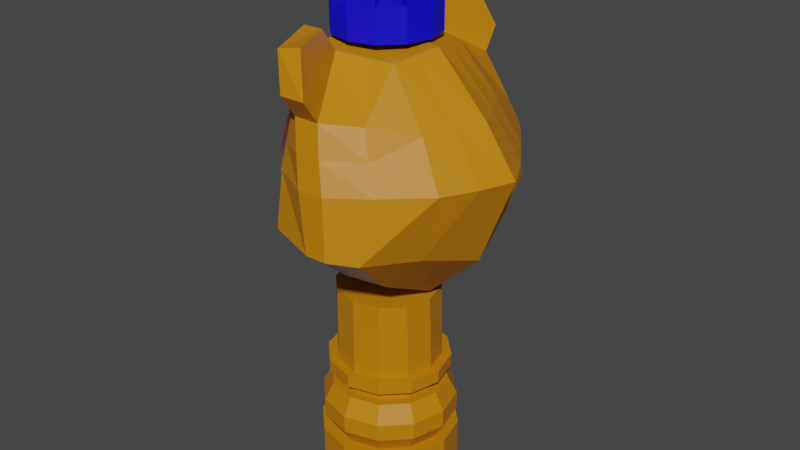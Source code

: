 # Source: QueenLioness.blend  (saved by Blender 2.83.19; exported with 4.5.12 LTS)
import bpy
from mathutils import Matrix  # noqa: F401  (used for matrix-valued properties, if any)

bpy.ops.wm.read_factory_settings(use_empty=True)
scene = bpy.context.scene
scene.name = 'Scene'

# ---- collections
col_collection = bpy.data.collections.new('Collection'); scene.collection.children.link(col_collection)

# ---- images (referenced by path relative to the original .blend; pixels are not part of the script)
import os
ASSET_DIR = os.environ.get("B2B_ASSET_DIR", "")  # directory of the original .blend (textures are referenced by path, not embedded)
HERE = os.path.dirname(os.path.abspath(__file__))  # packed textures are extracted next to this script under _unpacked/

def load_image(name, relpath, width, height, colorspace="sRGB"):
    """Load a texture the original file referenced (path relative to the .blend, or extracted next to this script)."""
    p = next((c for c in (os.path.join(HERE, relpath), os.path.join(ASSET_DIR, relpath)) if relpath and os.path.exists(c)), "")
    if p:
        img = bpy.data.images.load(p, check_existing=True)
        img.name = name
    else:  # same state as the original file: an image datablock whose file is absent (Cycles renders it pink)
        img = bpy.data.images.new(name, width, height)
        img.source = "FILE"
        img.filepath = "//" + (relpath or name)
    img.colorspace_settings.name = colorspace
    return img
img_olho2_png = load_image('olho2.png', 'olho2.png', 1024, 1024, 'sRGB')

# ---- materials (node trees are filled in below, after node groups)
mat_queenlionessskin = bpy.data.materials.new('QueenLionessSkin')
mat_queenlionessskin.use_transparent_shadow = False
mat_queenlionessmouth = bpy.data.materials.new('QueenLionessMouth')
mat_queenlionessmouth.use_transparent_shadow = False
mat_queenlionessequipment = bpy.data.materials.new('QueenLionessEquipment')
mat_queenlionessequipment.use_transparent_shadow = False
mat_queenlionesspreto = bpy.data.materials.new('QueenLionessPreto')
mat_queenlionesspreto.use_transparent_shadow = False
mat_olho2 = bpy.data.materials.new('olho2')
mat_olho2.surface_render_method = 'BLENDED'
mat_olho2.blend_method = 'BLEND'
mat_olho2.use_transparent_shadow = False

# ---- material node trees
mat_queenlionessskin.use_nodes = True; mat_queenlionessskin.node_tree.nodes.clear()
_N = mat_queenlionessskin.node_tree.nodes; _L = mat_queenlionessskin.node_tree.links
n0 = _N.new('ShaderNodeBsdfPrincipled'); n0.name = 'Principled BSDF'; n0.location = (10, 300)
n0.distribution = 'GGX'
n0.subsurface_method = 'BURLEY'
n0.inputs[0].default_value = (0.5596, 0.2026, 0.0, 1.0)
n0.inputs[3].default_value = 1.45
n0.inputs[27].default_value = (0.0, 0.0, 0.0, 1.0)
n0.inputs[28].default_value = 1.0
n1 = _N.new('ShaderNodeOutputMaterial'); n1.name = 'Material Output'; n1.location = (300, 300)
_L.new(n0.outputs[0], n1.inputs[0])
n1.is_active_output = True
mat_queenlionessmouth.use_nodes = True; mat_queenlionessmouth.node_tree.nodes.clear()
_N = mat_queenlionessmouth.node_tree.nodes; _L = mat_queenlionessmouth.node_tree.links
n0 = _N.new('ShaderNodeBsdfPrincipled'); n0.name = 'Principled BSDF'; n0.location = (10, 300)
n0.distribution = 'GGX'
n0.subsurface_method = 'BURLEY'
n0.inputs[0].default_value = (0.477, 0.477, 0.477, 1.0)
n0.inputs[3].default_value = 1.45
n0.inputs[27].default_value = (0.0, 0.0, 0.0, 1.0)
n0.inputs[28].default_value = 1.0
n1 = _N.new('ShaderNodeOutputMaterial'); n1.name = 'Material Output'; n1.location = (300, 300)
_L.new(n0.outputs[0], n1.inputs[0])
n1.is_active_output = True
mat_queenlionessequipment.use_nodes = True; mat_queenlionessequipment.node_tree.nodes.clear()
_N = mat_queenlionessequipment.node_tree.nodes; _L = mat_queenlionessequipment.node_tree.links
n0 = _N.new('ShaderNodeBsdfPrincipled'); n0.name = 'Principled BSDF'; n0.location = (10, 300)
n0.distribution = 'GGX'
n0.subsurface_method = 'BURLEY'
n0.inputs[0].default_value = (0.003321, 0.0, 0.8, 1.0)
n0.inputs[3].default_value = 1.45
n0.inputs[27].default_value = (0.0, 0.0, 0.0, 1.0)
n0.inputs[28].default_value = 1.0
n1 = _N.new('ShaderNodeOutputMaterial'); n1.name = 'Material Output'; n1.location = (300, 300)
_L.new(n0.outputs[0], n1.inputs[0])
n1.is_active_output = True
mat_queenlionesspreto.use_nodes = True; mat_queenlionesspreto.node_tree.nodes.clear()
_N = mat_queenlionesspreto.node_tree.nodes; _L = mat_queenlionesspreto.node_tree.links
n0 = _N.new('ShaderNodeBsdfPrincipled'); n0.name = 'Principled BSDF'; n0.location = (10, 300)
n0.distribution = 'GGX'
n0.subsurface_method = 'BURLEY'
n0.inputs[0].default_value = (0.03947, 0.03467, 0.05222, 1.0)
n0.inputs[3].default_value = 1.45
n0.inputs[27].default_value = (0.0, 0.0, 0.0, 1.0)
n0.inputs[28].default_value = 1.0
n1 = _N.new('ShaderNodeOutputMaterial'); n1.name = 'Material Output'; n1.location = (300, 300)
_L.new(n0.outputs[0], n1.inputs[0])
n1.is_active_output = True
mat_olho2.use_nodes = True; mat_olho2.node_tree.nodes.clear()
_N = mat_olho2.node_tree.nodes; _L = mat_olho2.node_tree.links
n0 = _N.new('ShaderNodeBsdfPrincipled'); n0.name = 'Principled BSDF'; n0.location = (69, 425)
n0.distribution = 'GGX'
n0.subsurface_method = 'BURLEY'
n0.inputs[3].default_value = 1.45
n0.inputs[27].default_value = (0.0, 0.0, 0.0, 1.0)
n0.inputs[28].default_value = 1.0
n1 = _N.new('ShaderNodeOutputMaterial'); n1.name = 'Material Output'; n1.location = (369, 425)
n2 = _N.new('ShaderNodeTexImage'); n2.name = 'Image Texture'; n2.location = (-484, 357)
n2.image = img_olho2_png
n2.extension = 'CLIP'
_L.new(n2.outputs[0], n0.inputs[0])
_L.new(n2.outputs[1], n0.inputs[4])
_L.new(n0.outputs[0], n1.inputs[0])
n1.is_active_output = True

# ---- world
world_world = bpy.data.worlds.new('World'); scene.world = world_world
world_world.use_nodes = True; world_world.node_tree.nodes.clear()
_N = world_world.node_tree.nodes; _L = world_world.node_tree.links
n0 = _N.new('ShaderNodeOutputWorld'); n0.name = 'World Output'; n0.location = (300, 300)
n1 = _N.new('ShaderNodeBackground'); n1.name = 'Background'; n1.location = (10, 300)
n1.inputs[0].default_value = (0.05088, 0.05088, 0.05088, 1.0)
_L.new(n1.outputs[0], n0.inputs[0])
n0.is_active_output = True
world_world.color = (0.05088, 0.05088, 0.05088)
world_world.use_sun_shadow = False
world_world.sun_shadow_jitter_overblur = 0.0

# ---- meshes
me_cube_002 = bpy.data.meshes.new('Cube.002')
me_cube_002.from_pydata([(-0.1806, 0.07952, 0.5996), (-0.2408, -0.05224, 0.614), (-0.2534, -0.04334, 0.6407), (-0.1935, 0.08539, 0.6468), (-0.2534, 0.05104, 0.6407), (-0.1938, -0.07749, 0.6462), (-0.2556, 0.04689, 0.6575), (-0.2147, 0.07049, 0.6829), (-0.2556, -0.03783, 0.6575), (-0.2147, -0.06373, 0.6827), (-0.2408, 0.05746, 0.6149), (-0.175, -0.07581, 0.588), (-0.07378, -0.1442, 0.5901), (0.1017, -0.09412, 0.9607), (-0.1019, -0.1091, 0.9198), (0.1134, -0.126, 0.5194), (-0.1014, 0.1102, 0.921), (0.1106, 0.1369, 0.5212), (-0.0708, 0.1541, 0.5919), (0.104, 0.09684, 0.9617), (-0.1419, 0.002338, 0.9298), (-0.1116, 0.003626, 0.5087), (0.1146, 0.003381, 0.4544), (0.1277, 0.003381, 0.9739), (-0.04609, 0.2598, 0.6508), (0.1186, 0.1993, 0.8747), (-0.03509, 0.2107, 0.8641), (0.1179, -0.1915, 0.8731), (0.1539, -0.2526, 0.6317), (-0.05249, -0.1937, 0.8884), (-0.04646, -0.2576, 0.6475), (0.1536, 0.2613, 0.6317), (0.1635, 0.2303, 0.7612), (-0.1138, -0.1498, 0.7608), (0.2455, -0.1416, 0.7576), (0.2224, 0.1482, 0.7594), (-0.1135, 0.1554, 0.7623), (0.3095, 0.003277, 0.7564), (-0.2089, 0.002553, 0.7974), (-0.04912, 0.2436, 0.7616), (-0.04997, -0.2353, 0.7596), (0.163, -0.2221, 0.7592), (-0.01543, 0.1227, 0.9696), (0.04345, -0.162, 0.5351), (-0.01301, -0.1213, 0.9683), (0.04635, 0.1738, 0.5374), (-0.0438, 0.003277, 0.9852), (-0.08006, 0.003277, 0.452), (0.1052, 0.3005, 0.6396), (0.05633, 0.2535, 0.887), (0.1052, -0.2902, 0.6396), (0.05657, -0.2457, 0.882), (0.09201, -0.2789, 0.7608), (0.09252, 0.2816, 0.7633), (-0.06028, 0.1227, 0.9696), (-0.01666, -0.162, 0.5468), (-0.05726, -0.1213, 0.9683), (-0.01299, 0.1738, 0.5491), (0.0589, 0.3005, 0.6396), (-0.0785, 0.003277, 0.9852), (-0.1072, 0.003277, 0.452), (0.001519, -0.2457, 0.882), (0.03417, -0.2789, 0.7608), (0.001164, 0.2535, 0.887), (0.05873, -0.2902, 0.6396), (0.03497, 0.2816, 0.7633), (-0.1952, 0.05824, 0.5731), (-0.1958, -0.05139, 0.5691), (0.1595, 0.003204, 0.006511), (0.1595, 0.003204, 0.09511), (0.139, -0.07334, 0.006511), (0.139, -0.07334, 0.09511), (0.08293, -0.1294, 0.006511), (0.08293, -0.1294, 0.09511), (0.00639, -0.1499, 0.006511), (0.00639, -0.1499, 0.09511), (-0.07015, -0.1294, 0.006511), (-0.07015, -0.1294, 0.09511), (-0.1262, -0.07334, 0.006511), (-0.1262, -0.07334, 0.09511), (-0.1467, 0.003204, 0.006511), (-0.1467, 0.003204, 0.09511), (-0.1262, 0.07975, 0.006511), (-0.1262, 0.07975, 0.09511), (-0.07015, 0.1358, 0.006511), (-0.07015, 0.1358, 0.09511), (0.00639, 0.1563, 0.006511), (0.00639, 0.1563, 0.09511), (0.08293, 0.1358, 0.006511), (0.08293, 0.1358, 0.09511), (0.139, 0.07975, 0.006511), (0.139, 0.07975, 0.09511), (0.1162, -0.0602, 0.09511), (0.1332, 0.003204, 0.09511), (0.06979, -0.1066, 0.09511), (0.00639, -0.1236, 0.09511), (-0.05701, -0.1066, 0.09511), (-0.1034, -0.0602, 0.09511), (-0.1204, 0.003204, 0.09511), (-0.1034, 0.06661, 0.09511), (-0.05701, 0.113, 0.09511), (0.00639, 0.13, 0.09511), (0.06979, 0.113, 0.09511), (0.1162, 0.06661, 0.09511), (0.1355, -0.07136, 0.1332), (0.1555, 0.003204, 0.1332), (0.08096, -0.1259, 0.1332), (0.00639, -0.1459, 0.1332), (-0.06818, -0.1259, 0.1332), (-0.1228, -0.07136, 0.1332), (-0.1427, 0.003204, 0.1332), (-0.1228, 0.07777, 0.1332), (-0.06818, 0.1324, 0.1332), (0.00639, 0.1523, 0.1332), (0.08096, 0.1324, 0.1332), (0.1355, 0.07777, 0.1332), (0.1355, -0.07136, 0.1713), (0.1555, 0.003204, 0.1713), (0.08096, -0.1259, 0.1713), (0.00639, -0.1459, 0.1713), (-0.06818, -0.1259, 0.1713), (-0.1228, -0.07136, 0.1713), (-0.1427, 0.003204, 0.1713), (-0.1228, 0.07777, 0.1713), (-0.06818, 0.1324, 0.1713), (0.00639, 0.1523, 0.1713), (0.08096, 0.1324, 0.1713), (0.1355, 0.07777, 0.1713), (0.1172, -0.06078, 0.2111), (0.1344, 0.003204, 0.2111), (0.07037, -0.1076, 0.2111), (0.00639, -0.1248, 0.2111), (-0.05759, -0.1076, 0.2111), (-0.1044, -0.06078, 0.2111), (-0.1216, 0.003204, 0.2111), (-0.1044, 0.06718, 0.2111), (-0.05759, 0.114, 0.2111), (0.00639, 0.1312, 0.2111), (0.07037, 0.114, 0.2111), (0.1172, 0.06718, 0.2111), (0.09951, -0.05056, 0.2111), (0.1139, 0.003204, 0.2111), (0.06015, -0.08992, 0.2111), (0.00639, -0.1043, 0.2111), (-0.04737, -0.08992, 0.2111), (-0.08673, -0.05056, 0.2111), (-0.1011, 0.003204, 0.2111), (-0.08673, 0.05697, 0.2111), (-0.04737, 0.09632, 0.2111), (0.00639, 0.1107, 0.2111), (0.06015, 0.09632, 0.2111), (0.09951, 0.05697, 0.2111), (0.09951, -0.05056, 0.2278), (0.1139, 0.003204, 0.2278), (0.06015, -0.08992, 0.2278), (0.00639, -0.1043, 0.2278), (-0.04737, -0.08992, 0.2278), (-0.08673, -0.05056, 0.2278), (-0.1011, 0.003204, 0.2278), (-0.08673, 0.05697, 0.2278), (-0.04737, 0.09632, 0.2278), (0.00639, 0.1107, 0.2278), (0.06015, 0.09632, 0.2278), (0.09951, 0.05697, 0.2278), (0.1233, -0.06427, 0.2418), (0.1413, 0.003204, 0.2418), (0.07386, -0.1137, 0.2418), (0.00639, -0.1317, 0.2418), (-0.06108, -0.1137, 0.2418), (-0.1105, -0.06427, 0.2418), (-0.1286, 0.003204, 0.2418), (-0.1105, 0.07068, 0.2418), (-0.06108, 0.1201, 0.2418), (0.00639, 0.1381, 0.2418), (0.07386, 0.1201, 0.2418), (0.1233, 0.07068, 0.2418), (0.1233, -0.06427, 0.2695), (0.1413, 0.003204, 0.2695), (0.07386, -0.1137, 0.2695), (0.00639, -0.1317, 0.2695), (-0.06108, -0.1137, 0.2695), (-0.1105, -0.06427, 0.2695), (-0.1286, 0.003204, 0.2695), (-0.1105, 0.07068, 0.2695), (-0.06108, 0.1201, 0.2695), (0.00639, 0.1381, 0.2695), (0.07386, 0.1201, 0.2695), (0.1233, 0.07068, 0.2695), (0.1056, -0.05406, 0.2695), (0.1209, 0.003204, 0.2695), (0.06366, -0.09598, 0.2695), (0.00639, -0.1113, 0.2695), (-0.05087, -0.09598, 0.2695), (-0.0928, -0.05406, 0.2695), (-0.1081, 0.003204, 0.2695), (-0.0928, 0.06047, 0.2695), (-0.05087, 0.1024, 0.2695), (0.00639, 0.1177, 0.2695), (0.06366, 0.1024, 0.2695), (0.1056, 0.06047, 0.2695), (0.1056, -0.0591, 0.4404), (0.1209, -0.00417, 0.4404), (0.06366, -0.09736, 0.4404), (0.00639, -0.1113, 0.4404), (-0.05087, -0.09598, 0.4404), (-0.0928, -0.05406, 0.4404), (-0.1081, 0.003204, 0.4404), (-0.0928, 0.06047, 0.4404), (-0.05087, 0.1024, 0.4404), (0.00639, 0.1177, 0.4404), (0.06366, 0.101, 0.4404), (0.1056, 0.05543, 0.4404), (-0.2186, 0.3174, 0.2599), (-0.2186, 0.3174, 0.6027), (-0.2083, 0.3174, 0.2599), (-0.2083, 0.3174, 0.6027), (-0.2186, 0.2302, 0.2599), (-0.2186, 0.2302, 0.6027), (-0.2083, 0.2302, 0.2599), (-0.2083, 0.2302, 0.6027), (-0.1971, 0.2738, 0.2599), (-0.1971, 0.2738, 0.6426), (-0.2265, 0.2738, 0.2599), (-0.2265, 0.2738, 0.6426), (-0.1929, 0.3467, 0.2566), (-0.2385, 0.3467, 0.2566), (-0.1817, 0.2738, 0.2566), (-0.2385, 0.2008, 0.2566), (-0.1929, 0.2008, 0.2566), (-0.2464, 0.2738, 0.2566), (-0.1929, 0.3467, 0.1937), (-0.2385, 0.3467, 0.1937), (-0.1817, 0.2738, 0.1937), (-0.2385, 0.2008, 0.1937), (-0.1929, 0.2008, 0.1937), (-0.2464, 0.2738, 0.1937), (-0.2074, 0.2956, 0.1937), (-0.2225, 0.2956, 0.1937), (-0.1963, 0.2738, 0.1937), (-0.2225, 0.252, 0.1937), (-0.2074, 0.252, 0.1937), (-0.2304, 0.2738, 0.1937), (-0.2074, 0.2956, 0.08438), (-0.2225, 0.2956, 0.08438), (-0.1963, 0.2738, 0.08438), (-0.2225, 0.252, 0.08438), (-0.2074, 0.252, 0.08438), (-0.2304, 0.2738, 0.08438), (-0.1938, 0.3111, 0.08195), (-0.2361, 0.3111, 0.08195), (-0.1827, 0.2744, 0.08195), (-0.2361, 0.2377, 0.08195), (-0.1938, 0.2377, 0.08195), (-0.244, 0.2744, 0.08195), (-0.1938, 0.3111, 0.04188), (-0.2361, 0.3111, 0.04188), (-0.1827, 0.2744, 0.04188), (-0.2361, 0.2377, 0.04188), (-0.1938, 0.2377, 0.04188), (-0.244, 0.2744, 0.04188), (-0.2793, 0.004205, 0.6323), (-0.2561, 0.003659, 0.6956), (-0.2797, 0.00491, 0.6548), (-0.263, 0.002653, 0.6077), (-0.2054, 0.00245, 0.5526), (-0.08648, -0.1761, 0.6638), (-0.08423, 0.1872, 0.6647), (-0.1292, -0.1226, 0.6568), (-0.1097, -0.09844, 0.5898), (-0.135, 0.004215, 0.5216), (-0.1271, 0.1375, 0.6573), (-0.1067, 0.1103, 0.5924), (-0.2332, 0.003814, 0.7423), (-0.1639, 0.1109, 0.719), (-0.1642, -0.1027, 0.7177), (-0.129, -0.04728, 0.5489), (-0.1256, 0.06305, 0.555), (0.2345, 0.003319, 0.5674), (0.2015, -0.1321, 0.6123), (0.1996, 0.1413, 0.6137), (0.1416, 0.2148, 0.8191), (-0.09992, -0.13, 0.8391), (0.1886, -0.1179, 0.8516), (0.1782, 0.1225, 0.8531), (-0.1014, 0.1332, 0.8406), (0.2386, 0.003329, 0.8577), (-0.1828, 0.002447, 0.8621), (-0.05123, -0.2191, 0.8098), (0.1405, -0.2068, 0.8162), (0.07282, -0.2629, 0.8214), (0.07295, 0.2664, 0.8252), (0.01807, 0.2664, 0.8252), (0.01784, -0.2629, 0.8214), (-0.05099, 0.2271, 0.8129), (-0.2186, 0.3174, 0.2652), (-0.2083, 0.3174, 0.2652), (-0.2083, 0.2302, 0.2652), (-0.2186, 0.2302, 0.2652), (-0.2265, 0.2738, 0.2651), (-0.1971, 0.2738, 0.2651), (-0.05087, -0.09598, 0.3908), (-0.0928, -0.05406, 0.3908), (0.1056, 0.05795, 0.3908), (0.1209, -0.000483, 0.3908), (0.1056, -0.05658, 0.3908), (0.06366, -0.09667, 0.3908), (-0.05087, 0.1024, 0.3908), (0.00639, 0.1177, 0.3908), (-0.1081, 0.003204, 0.3908), (0.00639, -0.1113, 0.3908), (0.06366, 0.1017, 0.3908), (-0.0928, 0.06047, 0.3908), (-0.2711, 0.02671, 0.6356), (-0.2373, 0.0372, 0.692), (-0.2574, 0.03065, 0.6131), (-0.1227, 0.06132, 0.9245), (0.1126, 0.07012, 0.4878), (0.1159, 0.05011, 0.9678), (-0.09468, 0.07043, 0.537), (-0.1727, 0.07699, 0.7882), (0.2709, 0.07575, 0.7579), (-0.02961, 0.06297, 0.9774), (-0.01685, 0.08853, 0.4947), (-0.06939, 0.06297, 0.9774), (-0.0601, 0.08853, 0.5006), (-0.2685, 0.02706, 0.6557), (-0.2022, 0.03083, 0.5608), (-0.128, 0.03625, 0.5363), (-0.2037, 0.05529, 0.7364), (0.217, 0.07231, 0.5906), (-0.1505, 0.07105, 0.8544), (0.2084, 0.06293, 0.8554), (-0.2685, -0.01751, 0.6557), (-0.09655, -0.0608, 0.5356), (0.114, -0.0613, 0.4869), (-0.1217, -0.06056, 0.9239), (0.1147, -0.04537, 0.9673), (-0.1727, -0.07392, 0.7871), (0.2825, -0.06918, 0.757), (-0.02841, -0.059, 0.9767), (-0.0183, -0.07935, 0.4936), (-0.06788, -0.059, 0.9767), (-0.06193, -0.07935, 0.4994), (-0.2026, -0.02491, 0.5586), (-0.2711, -0.01848, 0.6356), (-0.2373, -0.02952, 0.6917), (-0.2574, -0.02533, 0.6128), (-0.2037, -0.04765, 0.7349), (-0.1301, -0.02371, 0.5327), (0.218, -0.06441, 0.5898), (-0.1498, -0.07007, 0.8537), (0.2136, -0.05727, 0.8546), (-0.06028, 0.1534, 1.018), (-0.01543, 0.1534, 1.018), (-0.03202, 0.2355, 1.036), (0.02436, 0.2479, 1.028), (0.05657, -0.2785, 0.9293), (0.01957, -0.2435, 1.011), (-0.02444, -0.2548, 1.003), (0.001519, -0.2785, 0.9293), (-0.03202, 0.1828, 0.9316), (-0.05726, -0.1541, 1.016), (-0.01301, -0.1541, 1.016), (-0.02444, -0.1908, 0.9201), (0.05633, 0.2842, 0.9357), (0.001164, 0.2842, 0.9357), (0.01957, -0.1795, 0.9279), (0.02436, 0.1952, 0.9238), (-0.1591, 0.09158, 0.8024), (-0.1517, 0.08749, 0.8308), (-0.1562, 0.1396, 0.7332), (-0.1616, 0.1298, 0.7332), (-0.1173, 0.1558, 0.8212), (-0.1203, 0.1577, 0.8092), (-0.1189, 0.107, 0.8956), (-0.1137, 0.1164, 0.8956), (-0.1116, 0.1491, 0.8487), (-0.1101, 0.1439, 0.8618), (-0.1093, 0.1394, 0.8713), (-0.109, 0.1349, 0.8796), (-0.1096, 0.1293, 0.8869), (-0.1108, 0.1242, 0.8914), (-0.1239, 0.1006, 0.8913), (-0.1282, 0.09639, 0.8854), (-0.1325, 0.09267, 0.8788), (-0.1355, 0.09111, 0.8725), (-0.1385, 0.08924, 0.8667), (-0.1419, 0.08842, 0.858), (-0.1446, 0.08747, 0.8518), (-0.163, 0.09699, 0.7821), (-0.1646, 0.1013, 0.7705), (-0.1655, 0.1056, 0.761), (-0.1658, 0.1116, 0.7503), (-0.1648, 0.119, 0.7411), (-0.1506, 0.1464, 0.7385), (-0.1457, 0.1511, 0.7453), (-0.1418, 0.1542, 0.7518), (-0.1372, 0.1568, 0.7611), (-0.1331, 0.1584, 0.7706), (-0.1297, 0.1591, 0.7795), (-0.1247, 0.1593, 0.7936), (-0.1143, 0.1527, 0.835), (-0.1207, -0.1534, 0.8024), (-0.1135, -0.149, 0.8308), (-0.161, -0.1271, 0.7332), (-0.1552, -0.1366, 0.7332), (-0.1559, -0.08527, 0.8212), (-0.159, -0.08701, 0.8092), (-0.1142, -0.1108, 0.8956), (-0.1198, -0.1017, 0.8956), (-0.1472, -0.0837, 0.8487), (-0.1419, -0.08488, 0.8618), (-0.1376, -0.08645, 0.8713), (-0.1336, -0.08837, 0.8796), (-0.129, -0.09166, 0.8869), (-0.1252, -0.09529, 0.8914), (-0.1112, -0.1183, 0.8913), (-0.1096, -0.1242, 0.8854), (-0.1085, -0.1298, 0.8788), (-0.1087, -0.1331, 0.8725), (-0.1085, -0.1367, 0.8667), (-0.1095, -0.14, 0.858), (-0.11, -0.1428, 0.8518), (-0.1274, -0.1541, 0.7821), (-0.1319, -0.1534, 0.7705), (-0.1361, -0.152, 0.761), (-0.1414, -0.1493, 0.7503), (-0.1474, -0.1448, 0.7411), (-0.1642, -0.1189, 0.7385), (-0.1659, -0.1123, 0.7453), (-0.1666, -0.1073, 0.7518), (-0.1666, -0.1021, 0.7611), (-0.1659, -0.09776, 0.7706), (-0.1648, -0.09445, 0.7795), (-0.1626, -0.09003, 0.7936), (-0.1517, -0.08428, 0.835), (-0.02481, -0.1952, 0.9277), (-0.004465, -0.2383, 0.8978), (-0.03175, 0.1879, 0.9395), (-0.0539, 0.1408, 0.9693), (-0.004465, -0.264, 0.9349), (-0.03175, 0.2292, 1.021), (-0.0539, 0.1649, 1.007), (-0.05054, -0.1665, 1.003), (-0.05054, -0.1408, 0.9655), (-0.005745, 0.2433, 0.9046), (-0.02481, -0.2454, 0.9928), (-0.005745, 0.2674, 0.9427), (-0.008743, -0.1902, 0.9314), (0.0116, -0.2332, 0.9015), (-0.01574, 0.1823, 0.9426), (-0.03789, 0.1351, 0.9724), (0.0116, -0.259, 0.9386), (-0.01574, 0.2236, 1.024), (-0.03789, 0.1592, 1.011), (-0.03447, -0.1614, 1.006), (-0.03447, -0.1357, 0.9692), (0.01026, 0.2377, 0.9076), (-0.008743, -0.2404, 0.9966), (0.01026, 0.2618, 0.9458), (0.04232, 0.07947, 1.053), (-3.26e-09, 0.09081, 1.053), (-3.213e-09, 0.1164, 0.9839), (-3.213e-09, 0.1164, 1.053), (0.05512, 0.1016, 0.9839), (0.05512, 0.1016, 1.053), (0.09547, 0.06129, 0.9839), (0.09547, 0.06129, 1.053), (0.1102, 0.00617, 0.9839), (0.1102, 0.00617, 1.053), (0.09547, -0.04895, 0.9839), (0.09547, -0.04895, 1.053), (0.05512, -0.0893, 0.9839), (0.05512, -0.0893, 1.053), (1.343e-08, -0.1041, 0.9839), (1.343e-08, -0.1041, 1.053), (-0.05512, -0.0893, 0.9839), (-0.05512, -0.0893, 1.053), (-0.09547, -0.04895, 0.9839), (-0.09547, -0.04895, 1.053), (-0.1102, 0.00617, 0.9839), (-0.1102, 0.00617, 1.053), (-0.09547, 0.06129, 0.9839), (-0.09547, 0.06129, 1.053), (-0.05512, 0.1016, 0.9839), (-0.05512, 0.1016, 1.053), (0.0733, 0.04849, 1.053), (0.08464, 0.00617, 1.053), (0.0733, -0.03615, 1.053), (0.04232, -0.06713, 1.053), (9.521e-09, -0.07847, 1.053), (-0.04232, -0.06713, 1.053), (-0.0733, -0.03615, 1.053), (-0.08464, 0.00617, 1.053), (-0.0733, 0.04849, 1.053), (-0.04232, 0.07947, 1.053), (0.08464, 0.00617, 1.118), (0.1102, 0.00617, 1.118), (0.09547, 0.06129, 1.118), (0.0733, 0.04849, 1.118), (-3.26e-09, 0.09081, 1.118), (-0.04232, 0.07947, 1.118), (0.04232, -0.06713, 1.118), (0.05512, -0.0893, 1.118), (-0.0733, 0.04849, 1.118), (-0.08464, 0.00617, 1.118), (0.05512, 0.1016, 1.118), (0.09547, -0.04895, 1.118), (0.0733, -0.03615, 1.118), (-0.04232, -0.06713, 1.118), (-0.05512, -0.0893, 1.118), (-0.0733, -0.03615, 1.118), (1.343e-08, -0.1041, 1.118), (9.521e-09, -0.07847, 1.118), (-0.1102, 0.00617, 1.118), (-0.09547, -0.04895, 1.118), (0.04232, 0.07947, 1.118), (-3.213e-09, 0.1164, 1.118), (-0.05512, 0.1016, 1.118), (-0.09547, 0.06129, 1.118)], [], [(342, 55, 12, 333), (58, 57, 18, 24), (61, 363, 29), (325, 313, 7, 6), (9, 8, 2, 5), (325, 6, 4, 312), (344, 346, 1, 2), (312, 314, 263, 260), (6, 7, 3, 4), (351, 336, 13, 282), (341, 59, 20, 335), (324, 60, 21, 318), (350, 335, 20, 286), (282, 13, 27, 288), (323, 54, 16, 315), (331, 317, 23, 285), (292, 61, 29, 287), (284, 16, 26, 293), (330, 315, 16, 284), (54, 360, 26, 16), (55, 64, 30, 12), (287, 29, 14, 281), (280, 25, 19, 283), (31, 279, 17), (30, 265, 12), (36, 266, 270, 273), (18, 266, 24), (64, 62, 40, 30), (316, 329, 277, 22), (15, 278, 28), (333, 12, 268, 275, 348), (334, 349, 278, 15), (58, 65, 53, 48), (50, 43, 15, 28), (291, 63, 49, 290), (322, 45, 17, 316), (48, 53, 32, 31), (321, 46, 23, 317), (339, 44, 13, 336), (290, 49, 25, 280), (293, 26, 63, 291), (24, 39, 65, 58), (50, 52, 62, 64), (43, 50, 64, 55), (289, 51, 61, 292), (321, 42, 54, 323), (322, 47, 60, 324), (339, 46, 59, 341), (48, 45, 57, 58), (340, 43, 55, 342), (44, 366, 27, 13), (45, 48, 31, 17), (49, 367, 25), (340, 47, 22, 334), (28, 41, 52, 50), (268, 267, 5, 11), (288, 27, 51, 289), (68, 69, 71, 70), (70, 71, 73, 72), (72, 73, 75, 74), (74, 75, 77, 76), (76, 77, 79, 78), (78, 79, 81, 80), (80, 81, 83, 82), (82, 83, 85, 84), (84, 85, 87, 86), (86, 87, 89, 88), (77, 75, 95, 96), (88, 89, 91, 90), (90, 91, 69, 68), (68, 70, 72, 74, 76, 78, 80, 82, 84, 86, 88, 90), (102, 101, 113, 114), (69, 91, 103, 93), (71, 69, 93, 92), (75, 73, 94, 95), (91, 89, 102, 103), (73, 71, 92, 94), (89, 87, 101, 102), (87, 85, 100, 101), (85, 83, 99, 100), (83, 81, 98, 99), (81, 79, 97, 98), (79, 77, 96, 97), (107, 106, 118, 119), (99, 98, 110, 111), (96, 95, 107, 108), (103, 102, 114, 115), (92, 93, 105, 104), (100, 99, 111, 112), (97, 96, 108, 109), (93, 103, 115, 105), (94, 92, 104, 106), (101, 100, 112, 113), (98, 97, 109, 110), (95, 94, 106, 107), (119, 118, 130, 131), (114, 113, 125, 126), (111, 110, 122, 123), (108, 107, 119, 120), (115, 114, 126, 127), (104, 105, 117, 116), (112, 111, 123, 124), (109, 108, 120, 121), (105, 115, 127, 117), (106, 104, 116, 118), (113, 112, 124, 125), (110, 109, 121, 122), (134, 133, 145, 146), (126, 125, 137, 138), (123, 122, 134, 135), (120, 119, 131, 132), (127, 126, 138, 139), (116, 117, 129, 128), (124, 123, 135, 136), (121, 120, 132, 133), (117, 127, 139, 129), (118, 116, 128, 130), (125, 124, 136, 137), (122, 121, 133, 134), (146, 145, 157, 158), (131, 130, 142, 143), (138, 137, 149, 150), (135, 134, 146, 147), (132, 131, 143, 144), (139, 138, 150, 151), (128, 129, 141, 140), (136, 135, 147, 148), (133, 132, 144, 145), (129, 139, 151, 141), (130, 128, 140, 142), (137, 136, 148, 149), (161, 160, 172, 173), (143, 142, 154, 155), (150, 149, 161, 162), (147, 146, 158, 159), (144, 143, 155, 156), (151, 150, 162, 163), (140, 141, 153, 152), (148, 147, 159, 160), (145, 144, 156, 157), (141, 151, 163, 153), (142, 140, 152, 154), (149, 148, 160, 161), (166, 164, 176, 178), (158, 157, 169, 170), (155, 154, 166, 167), (162, 161, 173, 174), (159, 158, 170, 171), (156, 155, 167, 168), (163, 162, 174, 175), (152, 153, 165, 164), (160, 159, 171, 172), (157, 156, 168, 169), (153, 163, 175, 165), (154, 152, 164, 166), (177, 187, 199, 189), (173, 172, 184, 185), (170, 169, 181, 182), (167, 166, 178, 179), (174, 173, 185, 186), (171, 170, 182, 183), (168, 167, 179, 180), (175, 174, 186, 187), (164, 165, 177, 176), (172, 171, 183, 184), (169, 168, 180, 181), (165, 175, 187, 177), (301, 300, 204, 205), (178, 176, 188, 190), (185, 184, 196, 197), (182, 181, 193, 194), (179, 178, 190, 191), (186, 185, 197, 198), (183, 182, 194, 195), (180, 179, 191, 192), (187, 186, 198, 199), (176, 177, 189, 188), (184, 183, 195, 196), (181, 180, 192, 193), (200, 201, 211, 210, 209, 208, 207, 206, 205, 204, 203, 202), (303, 302, 211, 201), (305, 304, 200, 202), (307, 306, 208, 209), (308, 301, 205, 206), (309, 305, 202, 203), (310, 307, 209, 210), (311, 308, 206, 207), (300, 309, 203, 204), (302, 310, 210, 211), (304, 303, 201, 200), (306, 311, 207, 208), (294, 213, 215, 295), (299, 221, 219, 296), (296, 219, 217, 297), (298, 223, 213, 294), (212, 214, 224, 225), (221, 215, 213, 223), (219, 221, 223, 217), (214, 220, 226, 224), (297, 217, 223, 298), (295, 215, 221, 299), (228, 227, 233, 234), (226, 228, 234, 232), (218, 216, 227, 228), (222, 212, 225, 229), (220, 218, 228, 226), (216, 222, 229, 227), (233, 235, 241, 239), (235, 231, 237, 241), (225, 224, 230, 231), (229, 225, 231, 235), (227, 229, 235, 233), (224, 226, 232, 230), (240, 239, 245, 246), (238, 240, 246, 244), (230, 232, 238, 236), (232, 234, 240, 238), (234, 233, 239, 240), (231, 230, 236, 237), (242, 244, 250, 248), (245, 247, 253, 251), (237, 236, 242, 243), (241, 237, 243, 247), (239, 241, 247, 245), (236, 238, 244, 242), (249, 248, 254, 255), (252, 251, 257, 258), (244, 246, 252, 250), (246, 245, 251, 252), (243, 242, 248, 249), (247, 243, 249, 253), (256, 258, 257, 259), (254, 256, 259, 255), (253, 249, 255, 259), (251, 253, 259, 257), (248, 250, 256, 254), (250, 252, 258, 256), (271, 0, 3, 270), (3, 0, 10, 4), (67, 11, 1), (332, 262, 260, 344), (332, 345, 261, 262), (265, 30, 40, 33), (318, 21, 269, 327), (24, 266, 36, 39), (265, 33, 274, 267), (5, 267, 274, 9), (3, 7, 273, 270), (345, 347, 272, 261), (313, 328, 273, 7), (337, 38, 272, 347), (12, 265, 267, 268), (266, 18, 271, 270), (319, 36, 273, 328), (2, 1, 11, 5), (11, 67, 275, 268), (348, 343, 264, 269), (0, 271, 276, 66), (326, 327, 269, 264), (314, 10, 66, 326), (343, 67, 1, 346), (0, 66, 10), (349, 277, 37, 338), (28, 278, 34, 41), (329, 279, 35, 320), (279, 31, 32, 35), (41, 288, 289, 52), (52, 289, 292, 62), (39, 293, 291, 65), (53, 290, 280, 32), (65, 291, 290, 53), (32, 280, 283, 35), (40, 287, 281, 33), (319, 330, 284, 36), (36, 284, 293, 39), (62, 292, 287, 40), (320, 331, 285, 37), (34, 282, 288, 41), (337, 350, 286, 38), (338, 351, 282, 34), (214, 295, 299, 220), (216, 297, 298, 222), (222, 298, 294, 212), (218, 296, 297, 216), (220, 299, 296, 218), (212, 294, 295, 214), (196, 195, 311, 306), (188, 189, 303, 304), (199, 198, 310, 302), (192, 191, 309, 300), (195, 194, 308, 311), (198, 197, 307, 310), (191, 190, 305, 309), (194, 193, 301, 308), (197, 196, 306, 307), (190, 188, 304, 305), (189, 199, 302, 303), (193, 192, 300, 301), (42, 367, 355, 353), (35, 283, 331, 320), (38, 286, 330, 319), (277, 329, 320, 37), (263, 314, 326, 264), (66, 276, 327, 326), (38, 319, 328, 272), (261, 272, 328, 313), (18, 318, 327, 276, 271), (45, 322, 324, 57), (46, 321, 323, 59), (42, 321, 317, 19), (47, 322, 316, 22), (17, 279, 329, 316), (286, 20, 315, 330), (283, 19, 317, 331), (59, 323, 315, 20), (57, 324, 318, 18), (4, 10, 314, 312), (262, 325, 312, 260), (262, 261, 313, 325), (37, 285, 351, 338), (33, 281, 350, 337), (278, 349, 338, 34), (264, 343, 346, 263), (275, 67, 343, 348), (33, 337, 347, 274), (9, 274, 347, 345), (8, 9, 345, 332), (8, 332, 344, 2), (43, 340, 334, 15), (47, 340, 342, 60), (44, 339, 341, 56), (46, 339, 336, 23), (22, 277, 349, 334), (21, 333, 348, 269), (281, 14, 335, 350), (56, 341, 335, 14), (285, 23, 336, 351), (260, 263, 346, 344), (60, 342, 333, 21), (44, 56, 361, 362), (353, 355, 354, 352), (367, 49, 364, 355), (352, 354, 441, 442), (49, 63, 365, 364), (363, 61, 437, 436), (366, 44, 362, 357), (364, 365, 354, 355), (61, 51, 356, 359), (54, 352, 442, 439), (356, 357, 358, 359), (26, 360, 63), (362, 361, 358, 357), (51, 366, 357, 356), (365, 63, 445, 447), (54, 42, 353, 352), (29, 363, 56, 14), (27, 366, 51), (25, 367, 42, 19), (373, 400, 399, 398, 397, 396, 395, 394, 370, 371, 393, 392, 391, 390, 389, 368, 369, 388, 387, 386, 385, 384, 383, 382, 374, 375, 381, 380, 379, 378, 377, 376, 401, 372), (407, 434, 433, 432, 431, 430, 429, 428, 404, 405, 427, 426, 425, 424, 423, 402, 403, 422, 421, 420, 419, 418, 417, 416, 408, 409, 415, 414, 413, 412, 411, 410, 435, 406), (436, 437, 449, 448), (440, 446, 458, 452), (442, 441, 453, 454), (447, 445, 457, 459), (360, 54, 439, 438), (354, 365, 447, 441), (361, 56, 444, 443), (61, 359, 440, 437), (56, 363, 436, 444), (358, 361, 443, 446), (63, 360, 438, 445), (359, 358, 446, 440), (450, 451, 454, 453), (456, 448, 458, 455), (457, 450, 453, 459), (448, 449, 452, 458), (446, 443, 455, 458), (443, 444, 456, 455), (439, 442, 454, 451), (438, 439, 451, 450), (441, 447, 459, 453), (445, 438, 450, 457), (437, 440, 452, 449), (444, 436, 448, 456), (491, 492, 511, 509), (492, 479, 515, 511), (462, 463, 465, 464), (460, 486, 499, 516), (477, 491, 509, 510), (464, 465, 467, 466), (467, 465, 506, 498), (495, 461, 500, 501), (466, 467, 469, 468), (485, 495, 501, 518), (487, 488, 508, 496), (468, 469, 471, 470), (517, 518, 501, 500), (493, 494, 504, 505), (470, 471, 473, 472), (519, 514, 505, 504), (469, 467, 486, 487), (472, 473, 475, 474), (515, 510, 509, 511), (473, 471, 488, 489), (474, 475, 477, 476), (512, 503, 502, 513), (477, 475, 490, 491), (476, 477, 479, 478), (507, 497, 496, 508), (481, 479, 492, 493), (478, 479, 481, 480), (498, 506, 516, 499), (465, 463, 461, 460), (480, 481, 483, 482), (485, 483, 494, 495), (460, 461, 495, 494, 493, 492, 491, 490, 489, 488, 487, 486), (482, 483, 485, 484), (479, 477, 510, 515), (475, 473, 503, 512), (484, 485, 463, 462), (462, 464, 466, 468, 470, 472, 474, 476, 478, 480, 482, 484), (488, 471, 507, 508), (481, 493, 505, 514), (461, 463, 517, 500), (471, 469, 497, 507), (483, 481, 514, 519), (463, 485, 518, 517), (469, 487, 496, 497), (489, 490, 513, 502), (473, 489, 502, 503), (490, 475, 512, 513), (465, 460, 516, 506), (486, 467, 498, 499), (494, 483, 519, 504)])
me_cube_002.polygons.foreach_set('material_index', [1, 1, 0, 0, 0, 3, 1, 1, 0, 0, 0, 1, 0, 0, 0, 0, 0, 0, 0, 0, 1, 0, 0, 0, 1, 0, 1, 0, 0, 0, 1, 0, 0, 1, 0, 1, 0, 0, 0, 0, 0, 0, 0, 1, 0, 0, 1, 0, 1, 1, 0, 1, 0, 1, 0, 1, 0, 0, 0, 0, 0, 0, 0, 0, 0, 0, 0, 0, 0, 0, 0, 0, 0, 0, 0, 0, 0, 0, 0, 0, 0, 0, 0, 0, 0, 0, 0, 0, 0, 0, 0, 0, 0, 0, 0, 0, 0, 0, 0, 0, 0, 0, 0, 0, 0, 0, 0, 0, 0, 0, 0, 0, 0, 0, 0, 0, 0, 0, 0, 0, 0, 0, 0, 0, 0, 0, 0, 0, 0, 0, 0, 0, 0, 0, 0, 0, 0, 0, 0, 0, 0, 0, 0, 0, 0, 0, 0, 0, 0, 0, 0, 0, 0, 0, 0, 0, 0, 0, 0, 0, 0, 0, 0, 0, 0, 0, 0, 0, 0, 0, 0, 0, 0, 0, 0, 0, 0, 0, 0, 0, 0, 0, 0, 0, 0, 0, 0, 0, 0, 0, 0, 1, 1, 1, 1, 2, 1, 1, 2, 1, 1, 2, 2, 2, 2, 2, 2, 2, 2, 2, 2, 2, 2, 2, 2, 2, 2, 2, 2, 2, 2, 2, 2, 2, 2, 2, 2, 2, 2, 2, 2, 2, 2, 2, 2, 2, 2, 1, 1, 1, 3, 0, 0, 1, 0, 0, 0, 0, 0, 0, 0, 1, 1, 0, 1, 1, 1, 1, 1, 1, 1, 1, 0, 0, 0, 0, 0, 0, 0, 0, 0, 0, 0, 0, 0, 0, 0, 0, 0, 0, 1, 1, 1, 1, 1, 1, 0, 0, 0, 0, 0, 0, 0, 0, 0, 0, 0, 0, 0, 0, 0, 0, 1, 1, 0, 0, 1, 1, 0, 0, 1, 0, 0, 0, 0, 1, 1, 3, 0, 0, 0, 0, 1, 1, 0, 0, 0, 3, 1, 1, 0, 0, 0, 1, 0, 0, 0, 1, 1, 0, 0, 0, 0, 0, 0, 0, 0, 0, 0, 0, 0, 0, 0, 0, 0, 0, 0, 0, 4, 4, 0, 0, 0, 0, 0, 0, 0, 0, 0, 0, 0, 0, 1, 1, 1, 1, 0, 0, 0, 0, 0, 0, 0, 0, 2, 2, 2, 2, 2, 2, 2, 2, 2, 2, 2, 2, 2, 2, 2, 2, 2, 2, 2, 2, 2, 2, 2, 2, 2, 2, 2, 2, 2, 2, 2, 2, 2, 2, 2, 2, 2, 2, 2, 2, 2, 2, 2, 2, 2, 2, 2, 2, 2, 2])
_uv = me_cube_002.uv_layers.new(name='UVMap')
_uv.uv.foreach_set('vector', [0.7816, 0.6908, 0.8132, 0.6908, 0.8132, 0.75, 0.7816, 0.75, 0.625, 0.6908, 0.6853, 0.6908, 0.6853, 0.75, 0.625, 0.75, 0.125, 0.6908, 0.1523, 0.6908, 0.125, 0.75, 0.5625, 0.25, 0.5625, 0.5, 0.625, 0.5, 0.625, 0.25, 0.625, 0.5, 0.625, 0.75, 0.6728, 0.75, 0.6728, 0.5, 0.125, 0.6875, 0.125, 0.75, 0.1728, 0.75, 0.1728, 0.6875, 0.1728, 0.5625, 0.2981, 0.5625, 0.2981, 0.5, 0.1728, 0.5, 0.1728, 0.6875, 0.2981, 0.6875, 0.2981, 0.625, 0.1728, 0.625, 0.375, 0.5, 0.375, 0.75, 0.4228, 0.75, 0.4228, 0.5, 0.5625, 0.1566, 0.625, 0.1566, 0.625, 0.1882, 0.5625, 0.1882, 0.2184, 0.6908, 0.25, 0.6908, 0.25, 0.75, 0.2184, 0.75, 0.7177, 0.6908, 0.75, 0.6908, 0.75, 0.75, 0.7177, 0.75, 0.5625, 0.3434, 0.625, 0.3434, 0.625, 0.375, 0.5625, 0.375, 0.5625, 0.1882, 0.625, 0.1882, 0.625, 0.25, 0.5625, 0.25, 0.2823, 0.6908, 0.3147, 0.6908, 0.3147, 0.75, 0.2823, 0.75, 0.5625, 0.09266, 0.625, 0.09266, 0.625, 0.125, 0.5625, 0.125, 0.5625, 0.9408, 0.625, 0.9408, 0.625, 1.0, 0.5625, 1.0, 0.5625, 0.4397, 0.625, 0.4397, 0.625, 0.5, 0.5625, 0.5, 0.5625, 0.4073, 0.625, 0.4073, 0.625, 0.4397, 0.5625, 0.4397, 0.3147, 0.6908, 0.3424, 0.6908, 0.375, 0.75, 0.3147, 0.75, 0.8132, 0.6908, 0.875, 0.6908, 0.875, 0.75, 0.8132, 0.75, 0.5625, 0.25, 0.625, 0.25, 0.625, 0.3118, 0.5625, 0.3118, 0.5625, 0.0, 0.625, 0.0, 0.625, 0.06032, 0.5625, 0.06032, 0.375, 0.0, 0.424, 0.06032, 0.375, 0.06032, 0.375, 0.25, 0.4284, 0.3118, 0.375, 0.3118, 0.5, 0.4397, 0.4272, 0.4397, 0.4272, 0.4397, 0.5, 0.4397, 0.375, 0.4397, 0.4272, 0.4397, 0.375, 0.5, 0.375, 0.9408, 0.5, 0.9408, 0.5, 1.0, 0.375, 1.0, 0.375, 0.09266, 0.437, 0.09266, 0.4499, 0.125, 0.375, 0.125, 0.375, 0.1882, 0.4242, 0.1882, 0.375, 0.25, 0.7816, 0.75, 0.8132, 0.75, 0.8132, 0.75, 0.7699, 0.75, 0.76, 0.75, 0.375, 0.1566, 0.437, 0.1566, 0.4242, 0.1882, 0.375, 0.1882, 0.375, 0.5592, 0.5, 0.5592, 0.5, 0.5916, 0.375, 0.5916, 0.0, 0.0, 0.0, 0.0, 0.0, 0.0, 0.0, 0.0, 0.5625, 0.5592, 0.625, 0.5592, 0.625, 0.5916, 0.5625, 0.5916, 0.0, 0.0, 0.0, 0.0, 0.0, 0.0, 0.0, 0.0, 0.0, 0.0, 0.0, 0.0, 0.0, 0.0, 0.0, 0.0, 0.0, 0.0, 0.0, 0.0, 0.0, 0.0, 0.0, 0.0, 0.0, 0.0, 0.0, 0.0, 0.0, 0.0, 0.0, 0.0, 0.0, 0.0, 0.0, 0.0, 0.0, 0.0, 0.0, 0.0, 0.5625, 0.5, 0.625, 0.5, 0.625, 0.5592, 0.5625, 0.5592, 0.375, 0.5, 0.5, 0.5, 0.5, 0.5592, 0.375, 0.5592, 0.375, 0.9084, 0.5, 0.9084, 0.5, 0.9408, 0.375, 0.9408, 0.8132, 0.6584, 0.875, 0.6584, 0.875, 0.6908, 0.8132, 0.6908, 0.5625, 0.9084, 0.625, 0.9084, 0.625, 0.9408, 0.5625, 0.9408, 0.2823, 0.6584, 0.3147, 0.6584, 0.3147, 0.6908, 0.2823, 0.6908, 0.7177, 0.6584, 0.75, 0.6584, 0.75, 0.6908, 0.7177, 0.6908, 0.2184, 0.6584, 0.25, 0.6584, 0.25, 0.6908, 0.2184, 0.6908, 0.625, 0.6584, 0.6853, 0.6584, 0.6853, 0.6908, 0.625, 0.6908, 0.7816, 0.6584, 0.8132, 0.6584, 0.8132, 0.6908, 0.7816, 0.6908, 0.0, 0.0, 0.0, 0.0, 0.0, 0.0, 0.0, 0.0, 0.0, 0.0, 0.0, 0.0, 0.0, 0.0, 0.0, 0.0, 0.0, 0.0, 0.0, 0.0, 0.0, 0.0, 0.0, 0.0, 0.0, 0.0, 0.0, 0.0, 0.0, 0.0, 0.0, 0.0, 0.5, 0.25, 0.5, 0.9084, 0.0, 0.0, 0.375, 0.3118, 0.4284, 0.3118, 0.6728, 0.5, 0.7981, 0.5, 0.25, 0.125, 0.0, 0.0, 0.625, 0.9084, 0.5625, 0.9084, 1.0, 0.5, 1.0, 1.0, 0.9167, 1.0, 0.9167, 0.5, 0.9167, 0.5, 0.9167, 1.0, 0.8333, 1.0, 0.8333, 0.5, 0.8333, 0.5, 0.8333, 1.0, 0.75, 1.0, 0.75, 0.5, 0.75, 0.5, 0.75, 1.0, 0.6667, 1.0, 0.6667, 0.5, 0.6667, 0.5, 0.6667, 1.0, 0.5833, 1.0, 0.5833, 0.5, 0.5833, 0.5, 0.5833, 1.0, 0.5, 1.0, 0.5, 0.5, 0.5, 0.5, 0.5, 1.0, 0.4167, 1.0, 0.4167, 0.5, 0.4167, 0.5, 0.4167, 1.0, 0.3333, 1.0, 0.3333, 0.5, 0.3333, 0.5, 0.3333, 1.0, 0.25, 1.0, 0.25, 0.5, 0.25, 0.5, 0.25, 1.0, 0.1667, 1.0, 0.1667, 0.5, 0.6667, 1.0, 0.75, 1.0, 0.75, 1.0, 0.6667, 1.0, 0.1667, 0.5, 0.1667, 1.0, 0.08333, 1.0, 0.08333, 0.5, 0.08333, 0.5, 0.08333, 1.0, 7.451e-08, 1.0, 7.451e-08, 0.5, 0.75, 0.49, 0.87, 0.4578, 0.9578, 0.37, 0.99, 0.25, 0.9578, 0.13, 0.87, 0.04215, 0.75, 0.01, 0.63, 0.04215, 0.5422, 0.13, 0.51, 0.25, 0.5422, 0.37, 0.63, 0.4578, 0.1667, 1.0, 0.25, 1.0, 0.25, 1.0, 0.1667, 1.0, 7.451e-08, 1.0, 0.08333, 1.0, 0.08333, 1.0, 7.451e-08, 1.0, 0.9167, 1.0, 1.0, 1.0, 1.0, 1.0, 0.9167, 1.0, 0.75, 1.0, 0.8333, 1.0, 0.8333, 1.0, 0.75, 1.0, 0.08333, 1.0, 0.1667, 1.0, 0.1667, 1.0, 0.08333, 1.0, 0.8333, 1.0, 0.9167, 1.0, 0.9167, 1.0, 0.8333, 1.0, 0.1667, 1.0, 0.25, 1.0, 0.25, 1.0, 0.1667, 1.0, 0.25, 1.0, 0.3333, 1.0, 0.3333, 1.0, 0.25, 1.0, 0.3333, 1.0, 0.4167, 1.0, 0.4167, 1.0, 0.3333, 1.0, 0.4167, 1.0, 0.5, 1.0, 0.5, 1.0, 0.4167, 1.0, 0.5, 1.0, 0.5833, 1.0, 0.5833, 1.0, 0.5, 1.0, 0.5833, 1.0, 0.6667, 1.0, 0.6667, 1.0, 0.5833, 1.0, 0.75, 1.0, 0.8333, 1.0, 0.8333, 1.0, 0.75, 1.0, 0.4167, 1.0, 0.5, 1.0, 0.5, 1.0, 0.4167, 1.0, 0.6667, 1.0, 0.75, 1.0, 0.75, 1.0, 0.6667, 1.0, 0.08333, 1.0, 0.1667, 1.0, 0.1667, 1.0, 0.08333, 1.0, 0.9167, 1.0, 1.0, 1.0, 1.0, 1.0, 0.9167, 1.0, 0.3333, 1.0, 0.4167, 1.0, 0.4167, 1.0, 0.3333, 1.0, 0.5833, 1.0, 0.6667, 1.0, 0.6667, 1.0, 0.5833, 1.0, 7.451e-08, 1.0, 0.08333, 1.0, 0.08333, 1.0, 7.451e-08, 1.0, 0.8333, 1.0, 0.9167, 1.0, 0.9167, 1.0, 0.8333, 1.0, 0.25, 1.0, 0.3333, 1.0, 0.3333, 1.0, 0.25, 1.0, 0.5, 1.0, 0.5833, 1.0, 0.5833, 1.0, 0.5, 1.0, 0.75, 1.0, 0.8333, 1.0, 0.8333, 1.0, 0.75, 1.0, 0.75, 1.0, 0.8333, 1.0, 0.8333, 1.0, 0.75, 1.0, 0.1667, 1.0, 0.25, 1.0, 0.25, 1.0, 0.1667, 1.0, 0.4167, 1.0, 0.5, 1.0, 0.5, 1.0, 0.4167, 1.0, 0.6667, 1.0, 0.75, 1.0, 0.75, 1.0, 0.6667, 1.0, 0.08333, 1.0, 0.1667, 1.0, 0.1667, 1.0, 0.08333, 1.0, 0.9167, 1.0, 1.0, 1.0, 1.0, 1.0, 0.9167, 1.0, 0.3333, 1.0, 0.4167, 1.0, 0.4167, 1.0, 0.3333, 1.0, 0.5833, 1.0, 0.6667, 1.0, 0.6667, 1.0, 0.5833, 1.0, 7.451e-08, 1.0, 0.08333, 1.0, 0.08333, 1.0, 7.451e-08, 1.0, 0.8333, 1.0, 0.9167, 1.0, 0.9167, 1.0, 0.8333, 1.0, 0.25, 1.0, 0.3333, 1.0, 0.3333, 1.0, 0.25, 1.0, 0.5, 1.0, 0.5833, 1.0, 0.5833, 1.0, 0.5, 1.0, 0.5, 1.0, 0.5833, 1.0, 0.5833, 1.0, 0.5, 1.0, 0.1667, 1.0, 0.25, 1.0, 0.25, 1.0, 0.1667, 1.0, 0.4167, 1.0, 0.5, 1.0, 0.5, 1.0, 0.4167, 1.0, 0.6667, 1.0, 0.75, 1.0, 0.75, 1.0, 0.6667, 1.0, 0.08333, 1.0, 0.1667, 1.0, 0.1667, 1.0, 0.08333, 1.0, 0.9167, 1.0, 1.0, 1.0, 1.0, 1.0, 0.9167, 1.0, 0.3333, 1.0, 0.4167, 1.0, 0.4167, 1.0, 0.3333, 1.0, 0.5833, 1.0, 0.6667, 1.0, 0.6667, 1.0, 0.5833, 1.0, 7.451e-08, 1.0, 0.08333, 1.0, 0.08333, 1.0, 7.451e-08, 1.0, 0.8333, 1.0, 0.9167, 1.0, 0.9167, 1.0, 0.8333, 1.0, 0.25, 1.0, 0.3333, 1.0, 0.3333, 1.0, 0.25, 1.0, 0.5, 1.0, 0.5833, 1.0, 0.5833, 1.0, 0.5, 1.0, 0.5, 1.0, 0.5833, 1.0, 0.5833, 1.0, 0.5, 1.0, 0.75, 1.0, 0.8333, 1.0, 0.8333, 1.0, 0.75, 1.0, 0.1667, 1.0, 0.25, 1.0, 0.25, 1.0, 0.1667, 1.0, 0.4167, 1.0, 0.5, 1.0, 0.5, 1.0, 0.4167, 1.0, 0.6667, 1.0, 0.75, 1.0, 0.75, 1.0, 0.6667, 1.0, 0.08333, 1.0, 0.1667, 1.0, 0.1667, 1.0, 0.08333, 1.0, 0.9167, 1.0, 1.0, 1.0, 1.0, 1.0, 0.9167, 1.0, 0.3333, 1.0, 0.4167, 1.0, 0.4167, 1.0, 0.3333, 1.0, 0.5833, 1.0, 0.6667, 1.0, 0.6667, 1.0, 0.5833, 1.0, 7.451e-08, 1.0, 0.08333, 1.0, 0.08333, 1.0, 7.451e-08, 1.0, 0.8333, 1.0, 0.9167, 1.0, 0.9167, 1.0, 0.8333, 1.0, 0.25, 1.0, 0.3333, 1.0, 0.3333, 1.0, 0.25, 1.0, 0.25, 1.0, 0.3333, 1.0, 0.3333, 1.0, 0.25, 1.0, 0.75, 1.0, 0.8333, 1.0, 0.8333, 1.0, 0.75, 1.0, 0.1667, 1.0, 0.25, 1.0, 0.25, 1.0, 0.1667, 1.0, 0.4167, 1.0, 0.5, 1.0, 0.5, 1.0, 0.4167, 1.0, 0.6667, 1.0, 0.75, 1.0, 0.75, 1.0, 0.6667, 1.0, 0.08333, 1.0, 0.1667, 1.0, 0.1667, 1.0, 0.08333, 1.0, 0.9167, 1.0, 1.0, 1.0, 1.0, 1.0, 0.9167, 1.0, 0.3333, 1.0, 0.4167, 1.0, 0.4167, 1.0, 0.3333, 1.0, 0.5833, 1.0, 0.6667, 1.0, 0.6667, 1.0, 0.5833, 1.0, 7.451e-08, 1.0, 0.08333, 1.0, 0.08333, 1.0, 7.451e-08, 1.0, 0.8333, 1.0, 0.9167, 1.0, 0.9167, 1.0, 0.8333, 1.0, 0.25, 1.0, 0.3333, 1.0, 0.3333, 1.0, 0.25, 1.0, 0.8333, 1.0, 0.9167, 1.0, 0.9167, 1.0, 0.8333, 1.0, 0.5, 1.0, 0.5833, 1.0, 0.5833, 1.0, 0.5, 1.0, 0.75, 1.0, 0.8333, 1.0, 0.8333, 1.0, 0.75, 1.0, 0.1667, 1.0, 0.25, 1.0, 0.25, 1.0, 0.1667, 1.0, 0.4167, 1.0, 0.5, 1.0, 0.5, 1.0, 0.4167, 1.0, 0.6667, 1.0, 0.75, 1.0, 0.75, 1.0, 0.6667, 1.0, 0.08333, 1.0, 0.1667, 1.0, 0.1667, 1.0, 0.08333, 1.0, 0.9167, 1.0, 1.0, 1.0, 1.0, 1.0, 0.9167, 1.0, 0.3333, 1.0, 0.4167, 1.0, 0.4167, 1.0, 0.3333, 1.0, 0.5833, 1.0, 0.6667, 1.0, 0.6667, 1.0, 0.5833, 1.0, 7.451e-08, 1.0, 0.08333, 1.0, 0.08333, 1.0, 7.451e-08, 1.0, 0.8333, 1.0, 0.9167, 1.0, 0.9167, 1.0, 0.8333, 1.0, 7.451e-08, 1.0, 0.08333, 1.0, 0.08333, 1.0, 7.451e-08, 1.0, 0.25, 1.0, 0.3333, 1.0, 0.3333, 1.0, 0.25, 1.0, 0.5, 1.0, 0.5833, 1.0, 0.5833, 1.0, 0.5, 1.0, 0.75, 1.0, 0.8333, 1.0, 0.8333, 1.0, 0.75, 1.0, 0.1667, 1.0, 0.25, 1.0, 0.25, 1.0, 0.1667, 1.0, 0.4167, 1.0, 0.5, 1.0, 0.5, 1.0, 0.4167, 1.0, 0.6667, 1.0, 0.75, 1.0, 0.75, 1.0, 0.6667, 1.0, 0.08333, 1.0, 0.1667, 1.0, 0.1667, 1.0, 0.08333, 1.0, 0.9167, 1.0, 1.0, 1.0, 1.0, 1.0, 0.9167, 1.0, 0.3333, 1.0, 0.4167, 1.0, 0.4167, 1.0, 0.3333, 1.0, 0.5833, 1.0, 0.6667, 1.0, 0.6667, 1.0, 0.5833, 1.0, 7.451e-08, 1.0, 0.08333, 1.0, 0.08333, 1.0, 7.451e-08, 1.0, 0.5833, 1.0, 0.6667, 1.0, 0.6667, 1.0, 0.5833, 1.0, 0.8333, 1.0, 0.9167, 1.0, 0.9167, 1.0, 0.8333, 1.0, 0.25, 1.0, 0.3333, 1.0, 0.3333, 1.0, 0.25, 1.0, 0.5, 1.0, 0.5833, 1.0, 0.5833, 1.0, 0.5, 1.0, 0.75, 1.0, 0.8333, 1.0, 0.8333, 1.0, 0.75, 1.0, 0.1667, 1.0, 0.25, 1.0, 0.25, 1.0, 0.1667, 1.0, 0.4167, 1.0, 0.5, 1.0, 0.5, 1.0, 0.4167, 1.0, 0.6667, 1.0, 0.75, 1.0, 0.75, 1.0, 0.6667, 1.0, 0.08333, 1.0, 0.1667, 1.0, 0.1667, 1.0, 0.08333, 1.0, 0.9167, 1.0, 1.0, 1.0, 1.0, 1.0, 0.9167, 1.0, 0.3333, 1.0, 0.4167, 1.0, 0.4167, 1.0, 0.3333, 1.0, 0.5833, 1.0, 0.6667, 1.0, 0.6667, 1.0, 0.5833, 1.0, 0.37, 0.4578, 0.25, 0.49, 0.13, 0.4578, 0.04215, 0.37, 0.01, 0.25, 0.04215, 0.13, 0.13, 0.04215, 0.25, 0.01, 0.37, 0.04215, 0.4578, 0.13, 0.49, 0.25, 0.4578, 0.37, 7.451e-08, 1.0, 0.08333, 1.0, 0.08333, 1.0, 7.451e-08, 1.0, 0.8333, 1.0, 0.9167, 1.0, 0.9167, 1.0, 0.8333, 1.0, 0.25, 1.0, 0.3333, 1.0, 0.3333, 1.0, 0.25, 1.0, 0.5, 1.0, 0.5833, 1.0, 0.5833, 1.0, 0.5, 1.0, 0.75, 1.0, 0.8333, 1.0, 0.8333, 1.0, 0.75, 1.0, 0.1667, 1.0, 0.25, 1.0, 0.25, 1.0, 0.1667, 1.0, 0.4167, 1.0, 0.5, 1.0, 0.5, 1.0, 0.4167, 1.0, 0.6667, 1.0, 0.75, 1.0, 0.75, 1.0, 0.6667, 1.0, 0.08333, 1.0, 0.1667, 1.0, 0.1667, 1.0, 0.08333, 1.0, 0.9167, 1.0, 1.0, 1.0, 1.0, 1.0, 0.9167, 1.0, 0.3333, 1.0, 0.4167, 1.0, 0.4167, 1.0, 0.3333, 1.0, 0.5, 0.0, 0.625, 0.0, 0.625, 0.25, 0.5, 0.25, 0.5, 0.375, 0.625, 0.375, 0.625, 0.5, 0.5, 0.5, 0.5, 0.5, 0.625, 0.5, 0.625, 0.75, 0.5, 0.75, 0.5, 0.875, 0.625, 0.875, 0.625, 1.0, 0.5, 1.0, 0.375, 0.0, 0.375, 0.25, 0.375, 0.25, 0.375, 0.0, 0.75, 0.5, 0.875, 0.5, 0.875, 0.75, 0.75, 0.75, 0.625, 0.5, 0.75, 0.5, 0.75, 0.75, 0.625, 0.75, 0.375, 0.25, 0.375, 0.375, 0.375, 0.375, 0.375, 0.25, 0.5, 0.75, 0.625, 0.75, 0.625, 0.875, 0.5, 0.875, 0.5, 0.25, 0.625, 0.25, 0.625, 0.375, 0.5, 0.375, 0.375, 0.5, 0.375, 0.75, 0.375, 0.75, 0.375, 0.5, 0.375, 0.375, 0.375, 0.5, 0.375, 0.5, 0.375, 0.375, 0.375, 0.5, 0.375, 0.75, 0.375, 0.75, 0.375, 0.5, 0.375, 0.875, 0.375, 1.0, 0.375, 1.0, 0.375, 0.875, 0.375, 0.375, 0.375, 0.5, 0.375, 0.5, 0.375, 0.375, 0.375, 0.75, 0.375, 0.875, 0.375, 0.875, 0.375, 0.75, 0.375, 0.75, 0.375, 0.875, 0.375, 0.875, 0.375, 0.75, 0.375, 0.875, 0.375, 1.0, 0.375, 1.0, 0.375, 0.875, 0.375, 0.0, 0.375, 0.25, 0.375, 0.25, 0.375, 0.0, 0.375, 0.875, 0.375, 1.0, 0.375, 1.0, 0.375, 0.875, 0.375, 0.75, 0.375, 0.875, 0.375, 0.875, 0.375, 0.75, 0.375, 0.25, 0.375, 0.375, 0.375, 0.375, 0.375, 0.25, 0.375, 0.5, 0.375, 0.75, 0.375, 0.75, 0.375, 0.5, 0.375, 0.375, 0.375, 0.5, 0.375, 0.5, 0.375, 0.375, 0.375, 0.25, 0.375, 0.375, 0.375, 0.375, 0.375, 0.25, 0.375, 0.375, 0.375, 0.5, 0.375, 0.5, 0.375, 0.375, 0.375, 0.5, 0.375, 0.75, 0.375, 0.75, 0.375, 0.5, 0.375, 0.0, 0.375, 0.25, 0.375, 0.25, 0.375, 0.0, 0.375, 0.25, 0.375, 0.375, 0.375, 0.375, 0.375, 0.25, 0.375, 0.75, 0.375, 0.875, 0.375, 0.875, 0.375, 0.75, 0.375, 0.0, 0.375, 0.25, 0.375, 0.25, 0.375, 0.0, 0.375, 0.875, 0.375, 1.0, 0.375, 1.0, 0.375, 0.875, 0.375, 0.75, 0.375, 0.875, 0.375, 0.875, 0.375, 0.75, 0.375, 0.25, 0.375, 0.375, 0.375, 0.375, 0.375, 0.25, 0.375, 0.0, 0.375, 0.25, 0.375, 0.25, 0.375, 0.0, 0.375, 0.5, 0.375, 0.75, 0.375, 0.75, 0.375, 0.5, 0.375, 0.375, 0.375, 0.5, 0.375, 0.5, 0.375, 0.375, 0.375, 0.5, 0.375, 0.75, 0.375, 0.75, 0.375, 0.5, 0.375, 0.0, 0.375, 0.25, 0.375, 0.25, 0.375, 0.0, 0.375, 0.875, 0.375, 1.0, 0.375, 1.0, 0.375, 0.875, 0.25, 0.5, 0.375, 0.5, 0.375, 0.75, 0.25, 0.75, 0.125, 0.5, 0.25, 0.5, 0.25, 0.75, 0.125, 0.75, 0.375, 0.875, 0.375, 1.0, 0.375, 1.0, 0.375, 0.875, 0.375, 0.75, 0.375, 0.875, 0.375, 0.875, 0.375, 0.75, 0.375, 0.25, 0.375, 0.375, 0.375, 0.375, 0.375, 0.25, 0.375, 0.375, 0.375, 0.5, 0.375, 0.5, 0.375, 0.375, 0.375, 0.4397, 0.5481, 0.75, 0.4228, 0.75, 0.4272, 0.4397, 0.4228, 0.75, 0.5481, 0.75, 0.5481, 0.5, 0.1728, 0.75, 0.625, 0.25, 0.7981, 0.5, 0.2981, 0.5, 0.125, 0.5625, 0.125, 0.625, 0.1728, 0.625, 0.1728, 0.5625, 0.4375, 0.25, 0.4375, 0.5, 0.5, 0.5, 0.5, 0.25, 0.4284, 0.3118, 0.375, 0.25, 0.5, 0.25, 0.5, 0.3118, 0.7177, 0.75, 0.75, 0.75, 0.75, 0.75, 0.7363, 0.75, 0.375, 0.5, 0.4272, 0.4397, 0.5, 0.4397, 0.5, 0.5, 0.4284, 0.3118, 0.5, 0.3118, 0.5, 0.3118, 0.4284, 0.3118, 0.6728, 0.5, 0.4284, 0.3118, 0.5, 0.3118, 0.375, 1.0, 0.4228, 0.75, 0.0, 0.0, 0.5, 0.4397, 0.4272, 0.4397, 0.375, 0.9375, 0.5, 0.3434, 0.5, 0.375, 0.375, 0.875, 0.0, 0.0, 0.0, 0.0, 0.0, 0.0, 0.0, 0.0, 0.5, 0.3434, 0.5, 0.375, 0.5, 0.375, 0.5, 0.3434, 0.375, 0.3118, 0.4284, 0.3118, 0.4284, 0.3118, 0.375, 0.3118, 0.4272, 0.4397, 0.375, 0.4397, 0.375, 0.4397, 0.4272, 0.4397, 0.5, 0.4073, 0.5, 0.4397, 0.5, 0.4397, 0.5, 0.4073, 0.1728, 0.5, 0.2981, 0.5, 0.7981, 0.5, 0.4228, 1.0, 0.7981, 0.5, 0.625, 0.25, 0.6317, 0.6118, 0.375, 0.3118, 0.6908, 0.6809, 0.5625, 0.25, 0.5, 0.25, 0.75, 0.75, 0.5481, 0.75, 0.375, 0.4397, 0.591, 0.6184, 0.375, 0.25, 0.4375, 0.25, 0.6705, 0.6842, 0.75, 0.75, 0.5, 0.25, 0.4231, 0.5625, 0.5481, 0.5, 0.375, 0.25, 0.4375, 0.25, 0.5625, 0.25, 0.625, 0.25, 0.2981, 0.5, 0.2981, 0.5625, 0.5481, 0.75, 0.375, 0.25, 0.5481, 0.5, 0.437, 0.1566, 0.4499, 0.125, 0.5, 0.125, 0.5, 0.1566, 0.375, 0.25, 0.4242, 0.1882, 0.5, 0.1882, 0.5, 0.25, 0.437, 0.09266, 0.424, 0.06032, 0.5, 0.06032, 0.5, 0.09266, 0.424, 0.06032, 0.375, 0.0, 0.5, 0.0, 0.5, 0.06032, 0.5, 0.25, 0.25, 0.125, 0.5625, 0.9084, 0.5, 0.9084, 0.5, 0.9084, 0.5625, 0.9084, 0.5625, 0.9408, 0.5, 0.9408, 0.5, 0.5, 0.5625, 0.5, 0.5625, 0.5592, 0.5, 0.5592, 0.0, 0.0, 0.0, 0.0, 0.0, 0.0, 0.0, 0.0, 0.5, 0.5592, 0.5625, 0.5592, 0.5625, 0.5916, 0.5, 0.5916, 0.5, 0.0, 0.5625, 0.0, 0.5625, 0.06032, 0.5, 0.06032, 0.5, 0.25, 0.5625, 0.25, 0.5625, 0.3118, 0.5, 0.3118, 0.5, 0.4073, 0.5625, 0.4073, 0.5625, 0.4397, 0.5, 0.4397, 0.5, 0.4397, 0.5625, 0.4397, 0.5625, 0.5, 0.5, 0.5, 0.5, 0.9408, 0.5625, 0.9408, 0.5625, 1.0, 0.5, 1.0, 0.5, 0.09266, 0.5625, 0.09266, 0.5625, 0.125, 0.5, 0.125, 0.5, 0.1882, 0.5625, 0.1882, 0.5625, 0.25, 0.5, 0.25, 0.5, 0.3434, 0.5625, 0.3434, 0.5625, 0.375, 0.5, 0.375, 0.5, 0.1566, 0.5625, 0.1566, 0.5625, 0.1882, 0.5, 0.1882, 0.375, 0.25, 0.5, 0.25, 0.5, 0.375, 0.375, 0.375, 0.375, 0.75, 0.5, 0.75, 0.5, 0.875, 0.375, 0.875, 0.375, 0.875, 0.5, 0.875, 0.5, 1.0, 0.375, 1.0, 0.375, 0.5, 0.5, 0.5, 0.5, 0.75, 0.375, 0.75, 0.375, 0.375, 0.5, 0.375, 0.5, 0.5, 0.375, 0.5, 0.375, 0.0, 0.5, 0.0, 0.5, 0.25, 0.375, 0.25, 0.3333, 1.0, 0.4167, 1.0, 0.4167, 1.0, 0.3333, 1.0, 0.9167, 1.0, 1.0, 1.0, 1.0, 1.0, 0.9167, 1.0, 0.08333, 1.0, 0.1667, 1.0, 0.1667, 1.0, 0.08333, 1.0, 0.6667, 1.0, 0.75, 1.0, 0.75, 1.0, 0.6667, 1.0, 0.4167, 1.0, 0.5, 1.0, 0.5, 1.0, 0.4167, 1.0, 0.1667, 1.0, 0.25, 1.0, 0.25, 1.0, 0.1667, 1.0, 0.75, 1.0, 0.8333, 1.0, 0.8333, 1.0, 0.75, 1.0, 0.5, 1.0, 0.5833, 1.0, 0.5833, 1.0, 0.5, 1.0, 0.25, 1.0, 0.3333, 1.0, 0.3333, 1.0, 0.25, 1.0, 0.8333, 1.0, 0.9167, 1.0, 0.9167, 1.0, 0.8333, 1.0, 7.451e-08, 1.0, 0.08333, 1.0, 0.08333, 1.0, 7.451e-08, 1.0, 0.5833, 1.0, 0.6667, 1.0, 0.6667, 1.0, 0.5833, 1.0, 0.0, 0.0, 0.0, 0.0, 0.0, 0.0, 0.0, 0.0, 0.5, 0.06032, 0.5625, 0.06032, 0.5625, 0.09266, 0.5, 0.09266, 0.5, 0.375, 0.5625, 0.375, 0.5625, 0.4073, 0.5, 0.4073, 0.4499, 0.125, 0.437, 0.09266, 0.5, 0.09266, 0.5, 0.125, 0.2981, 0.625, 0.4231, 0.5625, 0.4375, 0.25, 0.5, 0.25, 0.375, 0.25, 0.591, 0.6184, 0.6705, 0.6842, 0.4375, 0.25, 0.5, 0.375, 0.5, 0.4073, 0.5, 0.4073, 0.5, 0.375, 0.0, 0.0, 0.0, 0.0, 0.0, 0.0, 0.0, 0.0, 0.6853, 0.75, 0.7177, 0.75, 0.7363, 0.75, 0.7226, 0.75, 0.6853, 0.75, 0.6853, 0.6584, 0.7177, 0.6584, 0.7177, 0.6908, 0.6853, 0.6908, 0.25, 0.6584, 0.2823, 0.6584, 0.2823, 0.6908, 0.25, 0.6908, 0.0, 0.0, 0.0, 0.0, 0.0, 0.0, 0.0, 0.0, 0.0, 0.0, 0.0, 0.0, 0.0, 0.0, 0.0, 0.0, 0.375, 0.06032, 0.424, 0.06032, 0.437, 0.09266, 0.375, 0.09266, 0.5625, 0.375, 0.625, 0.375, 0.625, 0.4073, 0.5625, 0.4073, 0.5625, 0.06032, 0.625, 0.06032, 0.625, 0.09266, 0.5625, 0.09266, 0.25, 0.6908, 0.2823, 0.6908, 0.2823, 0.75, 0.25, 0.75, 0.6853, 0.6908, 0.7177, 0.6908, 0.7177, 0.75, 0.6853, 0.75, 0.1728, 0.75, 0.2981, 0.75, 0.2981, 0.6875, 0.1728, 0.6875, 0.125, 0.625, 0.125, 0.6875, 0.1728, 0.6875, 0.1728, 0.625, 0.5, 0.25, 0.5, 0.5, 0.5625, 0.5, 0.5625, 0.25, 0.5, 0.125, 0.5625, 0.125, 0.5625, 0.1566, 0.5, 0.1566, 0.5, 0.3118, 0.5625, 0.3118, 0.5625, 0.3434, 0.5, 0.3434, 0.4242, 0.1882, 0.437, 0.1566, 0.5, 0.1566, 0.5, 0.1882, 0.5, 0.25, 0.5625, 0.25, 0.2981, 0.5625, 0.2981, 0.625, 0.6317, 0.6118, 0.625, 0.25, 0.5625, 0.25, 0.6908, 0.6809, 0.5, 0.3118, 0.5, 0.3434, 0.5, 0.3434, 0.5, 0.3118, 0.375, 1.0, 0.5, 0.3118, 0.5, 0.3434, 0.375, 0.9375, 0.375, 0.25, 0.375, 0.5, 0.4375, 0.5, 0.4375, 0.25, 0.125, 0.5, 0.125, 0.5625, 0.1728, 0.5625, 0.1728, 0.5, 0.0, 0.0, 0.0, 0.0, 0.0, 0.0, 0.0, 0.0, 0.75, 0.6584, 0.7816, 0.6584, 0.7816, 0.6908, 0.75, 0.6908, 0.1868, 0.6584, 0.2184, 0.6584, 0.2184, 0.6908, 0.1868, 0.6908, 0.0, 0.0, 0.0, 0.0, 0.0, 0.0, 0.0, 0.0, 0.375, 0.125, 0.4499, 0.125, 0.437, 0.1566, 0.375, 0.1566, 0.75, 0.75, 0.7816, 0.75, 0.76, 0.75, 0.75, 0.75, 0.5625, 0.3118, 0.625, 0.3118, 0.625, 0.3434, 0.5625, 0.3434, 0.1868, 0.6908, 0.2184, 0.6908, 0.2184, 0.75, 0.1868, 0.75, 0.5625, 0.125, 0.625, 0.125, 0.625, 0.1566, 0.5625, 0.1566, 0.1728, 0.625, 0.2981, 0.625, 0.2981, 0.5625, 0.1728, 0.5625, 0.75, 0.6908, 0.7816, 0.6908, 0.7816, 0.75, 0.75, 0.75, 0.1868, 0.6584, 0.1868, 0.6908, 0.1868, 0.6908, 0.1868, 0.6584, 0.0, 0.0, 0.0, 0.0, 0.3424, 0.6908, 0.3147, 0.6908, 0.0, 0.0, 0.0, 0.0, 0.0, 0.0, 0.0, 0.0, 0.3147, 0.6908, 0.3424, 0.6908, 0.3424, 0.6908, 0.3147, 0.6908, 0.625, 0.5916, 0.625, 0.5592, 0.625, 0.5592, 0.625, 0.5916, 0.1523, 0.6908, 0.125, 0.6908, 0.125, 0.6908, 0.1523, 0.6908, 0.0, 0.0, 0.0, 0.0, 0.0, 0.0, 0.0, 0.0, 0.0, 0.0, 0.375, 0.6908, 0.3424, 0.6908, 0.0, 0.0, 0.625, 0.9408, 0.625, 0.9084, 0.625, 0.9084, 0.625, 0.9408, 0.3147, 0.6908, 0.3147, 0.6908, 0.3147, 0.6908, 0.3147, 0.6908, 0.625, 0.9084, 0.0, 0.0, 0.1523, 0.6908, 0.625, 0.9408, 0.375, 0.75, 0.3424, 0.6908, 0.375, 0.6908, 0.0, 0.0, 0.1868, 0.6908, 0.1523, 0.6908, 0.0, 0.0, 0.0, 0.0, 0.0, 0.0, 0.0, 0.0, 0.0, 0.0, 0.625, 0.5592, 0.625, 0.5592, 0.625, 0.5592, 0.625, 0.5592, 0.3147, 0.6908, 0.3147, 0.6584, 0.3147, 0.6584, 0.3147, 0.6908, 0.125, 0.75, 0.1523, 0.6908, 0.1868, 0.6908, 0.1868, 0.75, 0.0, 0.0, 0.0, 0.0, 0.0, 0.0, 0.0, 0.0, 0.0, 0.0, 0.0, 0.0, 0.0, 0.0, 0.0, 0.4975, 0.02355, 0.3912, 0.0471, 0.2849, 0.07653, 0.2302, 0.1198, 0.1713, 0.1778, 0.1146, 0.2377, 0.07417, 0.323, 0.0326, 0.435, 0.0, 0.5797, 0.0, 0.7234, 0.0485, 0.8147, 0.1052, 0.8802, 0.1707, 0.9236, 0.2293, 0.9631, 0.3009, 1.0, 0.4258, 1.0, 0.6007, 0.9554, 0.7302, 0.928, 0.7685, 0.8975, 0.8216, 0.8572, 0.8575, 0.8206, 0.8961, 0.7513, 0.937, 0.6761, 0.973, 0.5723, 1.0, 0.433, 1.0, 0.3252, 0.9738, 0.2592, 0.9462, 0.1918, 0.9012, 0.1429, 0.8502, 0.09629, 0.7914, 0.04741, 0.7112, 0.0237, 0.6264, 0.0, 0.5416, 0.0, 0.4975, 0.02355, 0.3912, 0.0471, 0.2849, 0.07653, 0.2302, 0.1198, 0.1713, 0.1778, 0.1146, 0.2377, 0.07417, 0.323, 0.0326, 0.435, 0.0, 0.5797, 0.0, 0.7234, 0.0485, 0.8147, 0.1052, 0.8802, 0.1707, 0.9236, 0.2293, 0.9631, 0.3009, 1.0, 0.4258, 1.0, 0.6007, 0.9554, 0.7302, 0.928, 0.7685, 0.8975, 0.8216, 0.8572, 0.8575, 0.8206, 0.8961, 0.7513, 0.937, 0.6761, 0.973, 0.5723, 1.0, 0.433, 1.0, 0.3252, 0.9738, 0.2592, 0.9462, 0.1918, 0.9012, 0.1429, 0.8502, 0.09629, 0.7914, 0.04741, 0.7112, 0.0237, 0.6264, 0.0, 0.5416, 0.1523, 0.6908, 0.125, 0.6908, 0.125, 0.6908, 0.1523, 0.6908, 0.625, 0.9408, 0.1523, 0.6908, 0.1523, 0.6908, 0.625, 0.9408, 0.3147, 0.6908, 0.3424, 0.6908, 0.3424, 0.6908, 0.3147, 0.6908, 0.625, 0.5592, 0.625, 0.5592, 0.625, 0.5592, 0.625, 0.5592, 0.3424, 0.6908, 0.3147, 0.6908, 0.3147, 0.6908, 0.3424, 0.6908, 0.3424, 0.6908, 0.375, 0.6908, 0.375, 0.6908, 0.3424, 0.6908, 0.1868, 0.6908, 0.1868, 0.6908, 0.1868, 0.6908, 0.1868, 0.6908, 0.625, 0.9408, 0.625, 0.9408, 0.625, 0.9408, 0.625, 0.9408, 0.1868, 0.6908, 0.1523, 0.6908, 0.1523, 0.6908, 0.1868, 0.6908, 0.1523, 0.6908, 0.1868, 0.6908, 0.1868, 0.6908, 0.1523, 0.6908, 0.375, 0.6908, 0.3424, 0.6908, 0.3424, 0.6908, 0.375, 0.6908, 0.625, 0.9408, 0.1523, 0.6908, 0.1523, 0.6908, 0.625, 0.9408, 0.3424, 0.6908, 0.3147, 0.6908, 0.3147, 0.6908, 0.3424, 0.6908, 0.1868, 0.6908, 0.1523, 0.6908, 0.1523, 0.6908, 0.1868, 0.6908, 0.375, 0.6908, 0.3424, 0.6908, 0.3424, 0.6908, 0.375, 0.6908, 0.1523, 0.6908, 0.125, 0.6908, 0.125, 0.6908, 0.1523, 0.6908, 0.1523, 0.6908, 0.1868, 0.6908, 0.1868, 0.6908, 0.1523, 0.6908, 0.1868, 0.6908, 0.1868, 0.6908, 0.1868, 0.6908, 0.1868, 0.6908, 0.3147, 0.6908, 0.3147, 0.6908, 0.3147, 0.6908, 0.3147, 0.6908, 0.3424, 0.6908, 0.3147, 0.6908, 0.3147, 0.6908, 0.3424, 0.6908, 0.3424, 0.6908, 0.375, 0.6908, 0.375, 0.6908, 0.3424, 0.6908, 0.375, 0.6908, 0.3424, 0.6908, 0.3424, 0.6908, 0.375, 0.6908, 0.625, 0.9408, 0.625, 0.9408, 0.625, 0.9408, 0.625, 0.9408, 0.1868, 0.6908, 0.1523, 0.6908, 0.1523, 0.6908, 0.1868, 0.6908, 0.13, 0.04215, 0.04215, 0.13, 0.04215, 0.13, 0.13, 0.04215, 0.3333, 1.0, 0.3333, 1.0, 0.3333, 1.0, 0.3333, 1.0, 1.0, 0.5, 1.0, 1.0, 0.9167, 1.0, 0.9167, 0.5, 0.37, 0.4578, 0.4578, 0.37, 0.4578, 0.37, 0.37, 0.4578, 0.4167, 1.0, 0.4167, 1.0, 0.4167, 1.0, 0.4167, 1.0, 0.9167, 0.5, 0.9167, 1.0, 0.8333, 1.0, 0.8333, 0.5, 0.8333, 1.0, 0.9167, 1.0, 0.9167, 1.0, 0.8333, 1.0, 0.13, 0.4578, 0.25, 0.49, 0.25, 0.49, 0.13, 0.4578, 0.8333, 0.5, 0.8333, 1.0, 0.75, 1.0, 0.75, 0.5, 0.08333, 1.0, 0.08333, 1.0, 0.08333, 1.0, 0.08333, 1.0, 0.49, 0.25, 0.4578, 0.13, 0.4578, 0.13, 0.49, 0.25, 0.75, 0.5, 0.75, 1.0, 0.6667, 1.0, 0.6667, 0.5, 7.451e-08, 1.0, 0.08333, 1.0, 0.08333, 1.0, 7.451e-08, 1.0, 0.01, 0.25, 0.04215, 0.37, 0.04215, 0.37, 0.01, 0.25, 0.6667, 0.5, 0.6667, 1.0, 0.5833, 1.0, 0.5833, 0.5, 0.1667, 1.0, 0.25, 1.0, 0.25, 1.0, 0.1667, 1.0, 0.75, 1.0, 0.8333, 1.0, 0.8333, 1.0, 0.75, 1.0, 0.5833, 0.5, 0.5833, 1.0, 0.5, 1.0, 0.5, 0.5, 0.3333, 1.0, 0.4167, 1.0, 0.4167, 1.0, 0.3333, 1.0, 0.5833, 1.0, 0.6667, 1.0, 0.6667, 1.0, 0.5833, 1.0, 0.5, 0.5, 0.5, 1.0, 0.4167, 1.0, 0.4167, 0.5, 0.5, 1.0, 0.5833, 1.0, 0.5833, 1.0, 0.5, 1.0, 0.4167, 1.0, 0.5, 1.0, 0.5, 1.0, 0.4167, 1.0, 0.4167, 0.5, 0.4167, 1.0, 0.3333, 1.0, 0.3333, 0.5, 0.6667, 1.0, 0.75, 1.0, 0.75, 1.0, 0.6667, 1.0, 0.25, 1.0, 0.3333, 1.0, 0.3333, 1.0, 0.25, 1.0, 0.3333, 0.5, 0.3333, 1.0, 0.25, 1.0, 0.25, 0.5, 0.8333, 1.0, 0.9167, 1.0, 0.9167, 1.0, 0.8333, 1.0, 0.9167, 1.0, 1.0, 1.0, 1.0, 1.0, 0.9167, 1.0, 0.25, 0.5, 0.25, 1.0, 0.1667, 1.0, 0.1667, 0.5, 0.08333, 1.0, 0.1667, 1.0, 0.1667, 1.0, 0.08333, 1.0, 0.37, 0.4578, 0.25, 0.49, 0.13, 0.4578, 0.04215, 0.37, 0.01, 0.25, 0.04215, 0.13, 0.13, 0.04215, 0.25, 0.01, 0.37, 0.04215, 0.4578, 0.13, 0.49, 0.25, 0.4578, 0.37, 0.1667, 0.5, 0.1667, 1.0, 0.08333, 1.0, 0.08333, 0.5, 0.3333, 1.0, 0.4167, 1.0, 0.4167, 1.0, 0.3333, 1.0, 0.5, 1.0, 0.5833, 1.0, 0.5833, 1.0, 0.5, 1.0, 0.08333, 0.5, 0.08333, 1.0, 7.451e-08, 1.0, 7.451e-08, 0.5, 0.75, 0.49, 0.87, 0.4578, 0.9578, 0.37, 0.99, 0.25, 0.9578, 0.13, 0.87, 0.04215, 0.75, 0.01, 0.63, 0.04215, 0.5422, 0.13, 0.51, 0.25, 0.5422, 0.37, 0.63, 0.4578, 0.6667, 1.0, 0.6667, 1.0, 0.6667, 1.0, 0.6667, 1.0, 0.25, 1.0, 0.25, 1.0, 0.25, 1.0, 0.25, 1.0, 1.0, 1.0, 1.0, 1.0, 1.0, 1.0, 1.0, 1.0, 0.6667, 1.0, 0.75, 1.0, 0.75, 1.0, 0.6667, 1.0, 0.1667, 1.0, 0.25, 1.0, 0.25, 1.0, 0.1667, 1.0, 7.451e-08, 1.0, 0.08333, 1.0, 0.08333, 1.0, 7.451e-08, 1.0, 0.75, 1.0, 0.75, 1.0, 0.75, 1.0, 0.75, 1.0, 0.37, 0.04215, 0.25, 0.01, 0.25, 0.01, 0.37, 0.04215, 0.5833, 1.0, 0.5833, 1.0, 0.5833, 1.0, 0.5833, 1.0, 0.5, 1.0, 0.5, 1.0, 0.5, 1.0, 0.5, 1.0, 0.9167, 1.0, 0.9167, 1.0, 0.9167, 1.0, 0.9167, 1.0, 0.8333, 1.0, 0.8333, 1.0, 0.8333, 1.0, 0.8333, 1.0, 0.1667, 1.0, 0.1667, 1.0, 0.1667, 1.0, 0.1667, 1.0])
me_cube_002.materials.append(mat_queenlionessskin)
me_cube_002.materials.append(mat_queenlionessmouth)
me_cube_002.materials.append(mat_queenlionessequipment)
me_cube_002.materials.append(mat_queenlionesspreto)
me_cube_002.materials.append(mat_olho2)
me_cube_002.use_remesh_fix_poles = True
me_cube_002.use_remesh_preserve_attributes = False
me_cube_002.use_mirror_vertex_groups = False
me_cube_002.update()

# ---- objects
ob_empty = bpy.data.objects.new('Empty', None)
ob_empty_001 = bpy.data.objects.new('Empty.001', None)
ob_cube = bpy.data.objects.new('Cube', me_cube_002)

# ---- transforms, parenting, visibility, modifiers, constraints
ob_empty.location = (0.0, 5.149, 0.0)
ob_empty.rotation_euler = (1.571, 0.0, 0.0)
ob_empty.empty_display_type = 'IMAGE'
ob_empty.empty_display_size = 5.0
ob_empty.hide_select = True
ob_empty.lineart.crease_threshold = 0.0
ob_empty_001.location = (-4.191, 0.0, 0.0)
ob_empty_001.rotation_euler = (1.571, -0.0, 1.571)
ob_empty_001.empty_display_type = 'IMAGE'
ob_empty_001.empty_display_size = 5.0
ob_empty_001.hide_select = True
ob_empty_001.lineart.crease_threshold = 0.0
ob_cube.location = (0.0, 0.0, 0.0)
ob_cube.lineart.crease_threshold = 0.0

# ---- collection membership
col_collection.objects.link(ob_empty)
col_collection.objects.link(ob_empty_001)
col_collection.objects.link(ob_cube)

# ---- scene / render settings (as saved in the file)
scene.frame_start = 1; scene.frame_end = 250; scene.frame_set(0)
scene.render.engine = 'BLENDER_EEVEE_NEXT'
scene.cycles.use_denoising = False
scene.cycles.samples = 128
scene.cycles.sampling_pattern = 'TABULATED_SOBOL'
scene.cycles.use_adaptive_sampling = False
scene.cycles.use_light_tree = False
scene.view_settings.view_transform = 'Filmic'
bpy.context.view_layer.update()

# ---- added for rendering (the .blend has no active camera and no usable light): camera, sun
cam_auto = bpy.data.cameras.new('AutoCamera')
cam_auto.lens = 50.0
cam_auto.sensor_width = 36.0
cam_auto.clip_end = 1000.0
ob_auto_camera = bpy.data.objects.new('AutoCamera', cam_auto)
scene.collection.objects.link(ob_auto_camera)
ob_auto_camera.location = (1.31961, -1.53742, 1.60611)
ob_auto_camera.rotation_euler = (1.09748, -7.21219e-08, 0.694738)
scene.camera = ob_auto_camera
light_auto_sun = bpy.data.lights.new('AutoSun', 'SUN')
light_auto_sun.energy = 3.0
light_auto_sun.angle = 0.0523599
ob_auto_sun = bpy.data.objects.new('AutoSun', light_auto_sun)
scene.collection.objects.link(ob_auto_sun)
ob_auto_sun.rotation_euler = (0.872665, 0.174533, 0.523599)
bpy.context.view_layer.update()
